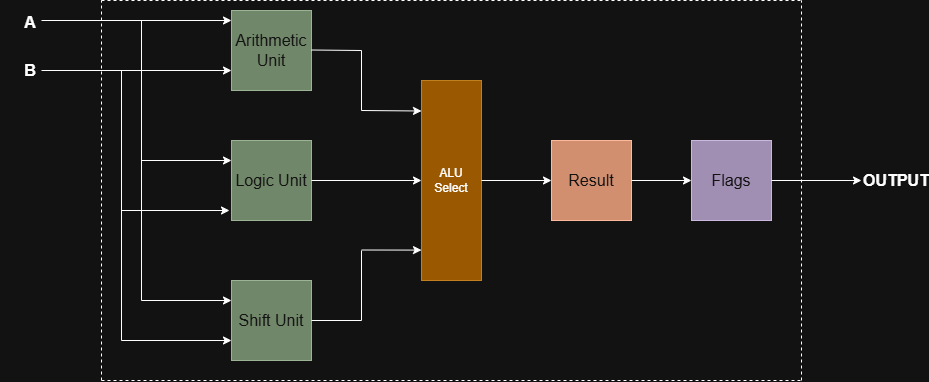

The diagram above was exported from draw.io. Its source (the exported page's mxGraphModel, read from the mxfile embedded in the PNG):
<mxGraphModel dx="1030" dy="608" grid="1" gridSize="10" guides="1" tooltips="1" connect="1" arrows="1" fold="1" page="1" pageScale="1" pageWidth="850" pageHeight="1100" math="0" shadow="0">
  <root>
    <mxCell id="0" />
    <mxCell id="1" parent="0" />
    <mxCell id="MR4FbzQvB6rgrYHNEWzJ-1" parent="1" style="whiteSpace=wrap;html=1;aspect=fixed;fillColor=#6d8764;fontColor=#ffffff;strokeColor=#3A5431;" value="&lt;font style=&quot;font-size: 16px;&quot;&gt;Arithmetic Unit&lt;/font&gt;" vertex="1">
      <mxGeometry height="80" width="80" x="310" y="90" as="geometry" />
    </mxCell>
    <mxCell id="MR4FbzQvB6rgrYHNEWzJ-2" parent="1" style="whiteSpace=wrap;html=1;aspect=fixed;fillColor=#6d8764;fontColor=#ffffff;strokeColor=#3A5431;" value="&lt;font style=&quot;font-size: 16px;&quot;&gt;Logic Unit&lt;/font&gt;" vertex="1">
      <mxGeometry height="80" width="80" x="310" y="220" as="geometry" />
    </mxCell>
    <mxCell id="MR4FbzQvB6rgrYHNEWzJ-3" parent="1" style="whiteSpace=wrap;html=1;aspect=fixed;fillColor=#6d8764;fontColor=#ffffff;strokeColor=#3A5431;" value="&lt;font style=&quot;font-size: 16px;&quot;&gt;Shift Unit&lt;/font&gt;" vertex="1">
      <mxGeometry height="80" width="80" x="310" y="360" as="geometry" />
    </mxCell>
    <mxCell id="MR4FbzQvB6rgrYHNEWzJ-5" parent="1" style="whiteSpace=wrap;html=1;aspect=fixed;fillColor=#a0522d;fontColor=#ffffff;strokeColor=#6D1F00;" value="&lt;font style=&quot;font-size: 16px;&quot;&gt;Result&lt;/font&gt;" vertex="1">
      <mxGeometry height="80" width="80" x="630" y="220" as="geometry" />
    </mxCell>
    <mxCell id="MR4FbzQvB6rgrYHNEWzJ-6" parent="1" style="whiteSpace=wrap;html=1;aspect=fixed;fillColor=#76608a;fontColor=#ffffff;strokeColor=#432D57;" value="&lt;font style=&quot;font-size: 16px;&quot;&gt;Flags&lt;/font&gt;" vertex="1">
      <mxGeometry height="80" width="80" x="770" y="220" as="geometry" />
    </mxCell>
    <mxCell id="MR4FbzQvB6rgrYHNEWzJ-7" edge="1" parent="1" style="endArrow=classic;html=1;rounded=0;" value="">
      <mxGeometry height="50" relative="1" width="50" as="geometry">
        <mxPoint x="120" y="100" as="sourcePoint" />
        <mxPoint x="310" y="100" as="targetPoint" />
      </mxGeometry>
    </mxCell>
    <mxCell id="MR4FbzQvB6rgrYHNEWzJ-8" edge="1" parent="1" style="endArrow=classic;html=1;rounded=0;" value="">
      <mxGeometry height="50" relative="1" width="50" as="geometry">
        <mxPoint x="120" y="150" as="sourcePoint" />
        <mxPoint x="310" y="150" as="targetPoint" />
      </mxGeometry>
    </mxCell>
    <mxCell id="MR4FbzQvB6rgrYHNEWzJ-9" edge="1" parent="1" style="endArrow=none;html=1;rounded=0;" value="">
      <mxGeometry height="50" relative="1" width="50" as="geometry">
        <mxPoint x="220" y="380" as="sourcePoint" />
        <mxPoint x="220" y="100" as="targetPoint" />
      </mxGeometry>
    </mxCell>
    <mxCell id="MR4FbzQvB6rgrYHNEWzJ-10" edge="1" parent="1" style="endArrow=classic;html=1;rounded=0;entryX=0;entryY=0.25;entryDx=0;entryDy=0;" target="MR4FbzQvB6rgrYHNEWzJ-2" value="">
      <mxGeometry height="50" relative="1" width="50" as="geometry">
        <mxPoint x="220" y="240" as="sourcePoint" />
        <mxPoint x="270" y="190" as="targetPoint" />
      </mxGeometry>
    </mxCell>
    <mxCell id="MR4FbzQvB6rgrYHNEWzJ-11" edge="1" parent="1" style="endArrow=classic;html=1;rounded=0;entryX=0;entryY=0.25;entryDx=0;entryDy=0;" target="MR4FbzQvB6rgrYHNEWzJ-3" value="">
      <mxGeometry height="50" relative="1" width="50" as="geometry">
        <mxPoint x="220" y="380" as="sourcePoint" />
        <mxPoint x="270" y="330" as="targetPoint" />
      </mxGeometry>
    </mxCell>
    <mxCell id="MR4FbzQvB6rgrYHNEWzJ-12" edge="1" parent="1" style="endArrow=none;html=1;rounded=0;" value="">
      <mxGeometry height="50" relative="1" width="50" as="geometry">
        <mxPoint x="200" y="420" as="sourcePoint" />
        <mxPoint x="200" y="150" as="targetPoint" />
      </mxGeometry>
    </mxCell>
    <mxCell id="MR4FbzQvB6rgrYHNEWzJ-13" edge="1" parent="1" style="endArrow=classic;html=1;rounded=0;" value="">
      <mxGeometry height="50" relative="1" width="50" as="geometry">
        <Array as="points" />
        <mxPoint x="200" y="290" as="sourcePoint" />
        <mxPoint x="308" y="290" as="targetPoint" />
      </mxGeometry>
    </mxCell>
    <mxCell id="MR4FbzQvB6rgrYHNEWzJ-14" edge="1" parent="1" style="endArrow=classic;html=1;rounded=0;entryX=0;entryY=0.75;entryDx=0;entryDy=0;" target="MR4FbzQvB6rgrYHNEWzJ-3" value="">
      <mxGeometry height="50" relative="1" width="50" as="geometry">
        <mxPoint x="200" y="420" as="sourcePoint" />
        <mxPoint x="250" y="370" as="targetPoint" />
      </mxGeometry>
    </mxCell>
    <mxCell id="MR4FbzQvB6rgrYHNEWzJ-19" parent="1" style="rounded=0;whiteSpace=wrap;html=1;rotation=90;fillColor=#f0a30a;fontColor=#000000;strokeColor=#BD7000;" value="" vertex="1">
      <mxGeometry height="60" width="200" x="430" y="230" as="geometry" />
    </mxCell>
    <mxCell id="MR4FbzQvB6rgrYHNEWzJ-20" edge="1" parent="1" style="endArrow=classic;html=1;rounded=0;exitX=1;exitY=0.5;exitDx=0;exitDy=0;entryX=0.848;entryY=1;entryDx=0;entryDy=0;entryPerimeter=0;" target="MR4FbzQvB6rgrYHNEWzJ-19" value="">
      <mxGeometry height="50" relative="1" width="50" as="geometry">
        <mxPoint x="440" y="329.5" as="sourcePoint" />
        <mxPoint x="440" y="250" as="targetPoint" />
      </mxGeometry>
    </mxCell>
    <mxCell id="MR4FbzQvB6rgrYHNEWzJ-21" edge="1" parent="1" style="endArrow=none;html=1;rounded=0;" value="">
      <mxGeometry height="50" relative="1" width="50" as="geometry">
        <mxPoint x="390" y="400" as="sourcePoint" />
        <mxPoint x="440" y="400" as="targetPoint" />
      </mxGeometry>
    </mxCell>
    <mxCell id="MR4FbzQvB6rgrYHNEWzJ-22" edge="1" parent="1" style="endArrow=none;html=1;rounded=0;" value="">
      <mxGeometry height="50" relative="1" width="50" as="geometry">
        <mxPoint x="440" y="400" as="sourcePoint" />
        <mxPoint x="440" y="330" as="targetPoint" />
      </mxGeometry>
    </mxCell>
    <mxCell id="MR4FbzQvB6rgrYHNEWzJ-23" edge="1" parent="1" source="MR4FbzQvB6rgrYHNEWzJ-2" style="endArrow=classic;html=1;rounded=0;exitX=1;exitY=0.5;exitDx=0;exitDy=0;entryX=0.5;entryY=1;entryDx=0;entryDy=0;" target="MR4FbzQvB6rgrYHNEWzJ-19" value="">
      <mxGeometry height="50" relative="1" width="50" as="geometry">
        <mxPoint x="400" y="340" as="sourcePoint" />
        <mxPoint x="450" y="290" as="targetPoint" />
      </mxGeometry>
    </mxCell>
    <mxCell id="MR4FbzQvB6rgrYHNEWzJ-24" edge="1" parent="1" style="endArrow=none;html=1;rounded=0;" value="">
      <mxGeometry height="50" relative="1" width="50" as="geometry">
        <mxPoint x="390" y="129.5" as="sourcePoint" />
        <mxPoint x="440" y="130" as="targetPoint" />
      </mxGeometry>
    </mxCell>
    <mxCell id="MR4FbzQvB6rgrYHNEWzJ-25" edge="1" parent="1" style="endArrow=none;html=1;rounded=0;" value="">
      <mxGeometry height="50" relative="1" width="50" as="geometry">
        <mxPoint x="440" y="190" as="sourcePoint" />
        <mxPoint x="440" y="130" as="targetPoint" />
      </mxGeometry>
    </mxCell>
    <mxCell id="MR4FbzQvB6rgrYHNEWzJ-26" edge="1" parent="1" style="endArrow=classic;html=1;rounded=0;exitX=1;exitY=0.5;exitDx=0;exitDy=0;entryX=0.848;entryY=1;entryDx=0;entryDy=0;entryPerimeter=0;" value="">
      <mxGeometry height="50" relative="1" width="50" as="geometry">
        <mxPoint x="440" y="190" as="sourcePoint" />
        <mxPoint x="500" y="190.5" as="targetPoint" />
      </mxGeometry>
    </mxCell>
    <mxCell id="MR4FbzQvB6rgrYHNEWzJ-27" edge="1" parent="1" style="endArrow=classic;html=1;rounded=0;entryX=0;entryY=0.5;entryDx=0;entryDy=0;" target="MR4FbzQvB6rgrYHNEWzJ-5" value="">
      <mxGeometry height="50" relative="1" width="50" as="geometry">
        <mxPoint x="560" y="260" as="sourcePoint" />
        <mxPoint x="610" y="210" as="targetPoint" />
      </mxGeometry>
    </mxCell>
    <mxCell id="MR4FbzQvB6rgrYHNEWzJ-28" edge="1" parent="1" style="endArrow=classic;html=1;rounded=0;entryX=0;entryY=0.5;entryDx=0;entryDy=0;" target="MR4FbzQvB6rgrYHNEWzJ-6" value="">
      <mxGeometry height="50" relative="1" width="50" as="geometry">
        <mxPoint x="710" y="260" as="sourcePoint" />
        <mxPoint x="760" y="210" as="targetPoint" />
      </mxGeometry>
    </mxCell>
    <mxCell id="MR4FbzQvB6rgrYHNEWzJ-29" edge="1" parent="1" style="endArrow=none;dashed=1;html=1;rounded=0;" value="">
      <mxGeometry height="50" relative="1" width="50" as="geometry">
        <mxPoint x="180" y="460" as="sourcePoint" />
        <mxPoint x="180" y="80" as="targetPoint" />
      </mxGeometry>
    </mxCell>
    <mxCell id="MR4FbzQvB6rgrYHNEWzJ-30" edge="1" parent="1" style="endArrow=none;dashed=1;html=1;rounded=0;" value="">
      <mxGeometry height="50" relative="1" width="50" as="geometry">
        <mxPoint x="180" y="460" as="sourcePoint" />
        <mxPoint x="880" y="460" as="targetPoint" />
      </mxGeometry>
    </mxCell>
    <mxCell id="MR4FbzQvB6rgrYHNEWzJ-31" edge="1" parent="1" style="endArrow=none;dashed=1;html=1;rounded=0;" value="">
      <mxGeometry height="50" relative="1" width="50" as="geometry">
        <mxPoint x="180" y="80" as="sourcePoint" />
        <mxPoint x="880" y="80" as="targetPoint" />
      </mxGeometry>
    </mxCell>
    <mxCell id="MR4FbzQvB6rgrYHNEWzJ-32" edge="1" parent="1" style="endArrow=none;dashed=1;html=1;rounded=0;" value="">
      <mxGeometry height="50" relative="1" width="50" as="geometry">
        <mxPoint x="880" y="460" as="sourcePoint" />
        <mxPoint x="880" y="80" as="targetPoint" />
      </mxGeometry>
    </mxCell>
    <mxCell id="MR4FbzQvB6rgrYHNEWzJ-33" edge="1" parent="1" style="endArrow=classic;html=1;rounded=0;" value="">
      <mxGeometry height="50" relative="1" width="50" as="geometry">
        <mxPoint x="850" y="260" as="sourcePoint" />
        <mxPoint x="940" y="260" as="targetPoint" />
      </mxGeometry>
    </mxCell>
    <mxCell id="MR4FbzQvB6rgrYHNEWzJ-34" parent="1" style="text;html=1;whiteSpace=wrap;strokeColor=none;fillColor=none;align=center;verticalAlign=middle;rounded=0;" value="ALU&lt;div&gt;Select&lt;/div&gt;" vertex="1">
      <mxGeometry height="30" width="60" x="500" y="245" as="geometry" />
    </mxCell>
    <mxCell id="MR4FbzQvB6rgrYHNEWzJ-35" parent="1" style="text;html=1;whiteSpace=wrap;strokeColor=none;fillColor=none;align=center;verticalAlign=middle;rounded=0;" value="&lt;b&gt;&lt;font style=&quot;font-size: 16px;&quot;&gt;OUTPUT&lt;/font&gt;&lt;/b&gt;" vertex="1">
      <mxGeometry height="30" width="60" x="945" y="245" as="geometry" />
    </mxCell>
    <mxCell id="MR4FbzQvB6rgrYHNEWzJ-36" parent="1" style="text;html=1;whiteSpace=wrap;strokeColor=none;fillColor=none;align=center;verticalAlign=middle;rounded=0;" value="&lt;b&gt;&lt;font style=&quot;font-size: 16px;&quot;&gt;A&lt;/font&gt;&lt;/b&gt;" vertex="1">
      <mxGeometry height="30" width="60" x="79" y="87" as="geometry" />
    </mxCell>
    <mxCell id="MR4FbzQvB6rgrYHNEWzJ-37" parent="1" style="text;html=1;whiteSpace=wrap;strokeColor=none;fillColor=none;align=center;verticalAlign=middle;rounded=0;" value="&lt;b&gt;&lt;font style=&quot;font-size: 16px;&quot;&gt;B&lt;/font&gt;&lt;/b&gt;" vertex="1">
      <mxGeometry height="30" width="60" x="79" y="135" as="geometry" />
    </mxCell>
  </root>
</mxGraphModel>